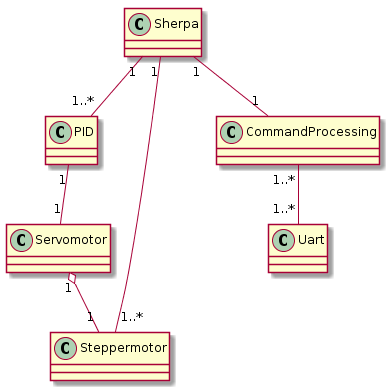

The diagram above was rendered by PlantUML. Its source (embedded in the PNG):
@startuml
PID "1" -- "1" Servomotor
Sherpa  "1" -- "1..*" PID
Sherpa  "1" -- "1..*" Steppermotor
Sherpa  "1" -- "1" CommandProcessing
Servomotor "1" o-- "1" Steppermotor
CommandProcessing "1..*" -- "1..*" Uart
@enduml